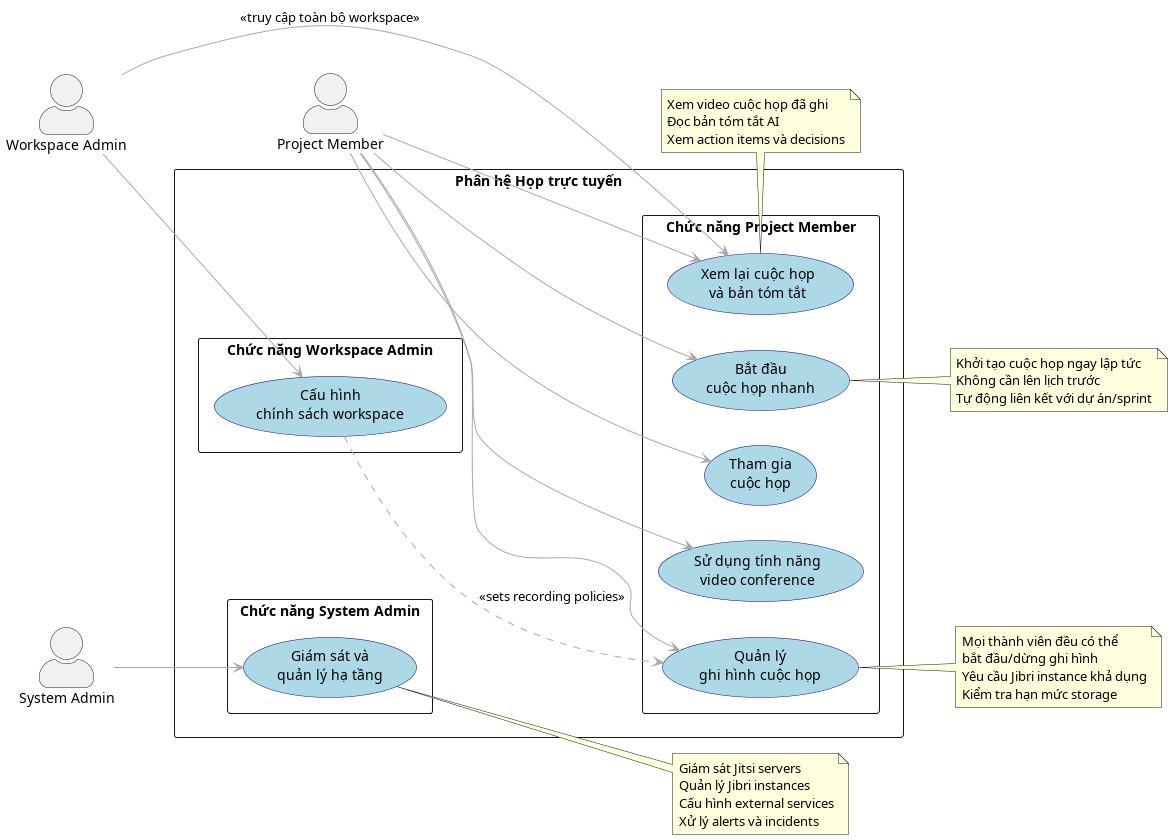

The diagram above was rendered by PlantUML. Its source (embedded in the PNG):
@startuml usecase_meeting_simple
!define RECTANGLE class

skinparam packageStyle rectangle
skinparam actorStyle awesome
skinparam usecase {
    BackgroundColor LightBlue
    BorderColor DarkBlue
    ArrowColor DarkGray
}

left to right direction

' Actors
actor "Project Member" as PM
actor "Workspace Admin" as WA
actor "System Admin" as SA

' Package for Meeting Subsystem
package "Phân hệ Họp trực tuyến" {

    ' Project Member Use Cases
    package "Chức năng Project Member" {
        usecase "Bắt đầu\ncuộc họp nhanh" as UC01
        usecase "Tham gia\ncuộc họp" as UC02
        usecase "Sử dụng tính năng\nvideo conference" as UC03
        usecase "Quản lý\nghi hình cuộc họp" as UC04
        usecase "Xem lại cuộc họp\nvà bản tóm tắt" as UC05
    }

    ' Workspace Admin Use Cases
    package "Chức năng Workspace Admin" {
        usecase "Cấu hình\nchính sách workspace" as UC06
    }

    ' System Admin Use Cases
    package "Chức năng System Admin" {
        usecase "Giám sát và\nquản lý hạ tầng" as UC07
    }
}

' Project Member relationships
PM --> UC01
PM --> UC02
PM --> UC03
PM --> UC04
PM --> UC05

' Workspace Admin relationships
WA --> UC06
WA --> UC05 : <<truy cập toàn bộ workspace>>

' System Admin relationships
SA --> UC07

' UC06 configures policies
UC06 ..> UC04 : <<sets recording policies>>

' Notes
note right of UC01
  Khởi tạo cuộc họp ngay lập tức
  Không cần lên lịch trước
  Tự động liên kết với dự án/sprint
end note

note right of UC04
  Mọi thành viên đều có thể
  bắt đầu/dừng ghi hình
  Yêu cầu Jibri instance khả dụng
  Kiểm tra hạn mức storage
end note

note bottom of UC05
  Xem video cuộc họp đã ghi
  Đọc bản tóm tắt AI
  Xem action items và decisions
end note

note right of UC07
  Giám sát Jitsi servers
  Quản lý Jibri instances
  Cấu hình external services
  Xử lý alerts và incidents
end note

@enduml